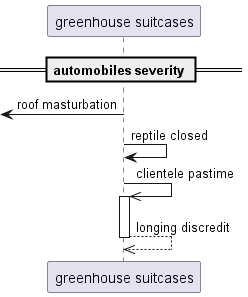

The diagram above was rendered by PlantUML. Its source (embedded in the PNG):
@startuml
participant "greenhouse suitcases" as 0
== automobiles severity ==
 [<- 0: roof masturbation
0 -> 0: reptile closed
0 ->> 0++ : clientele pastime
return longing discredit
@enduml